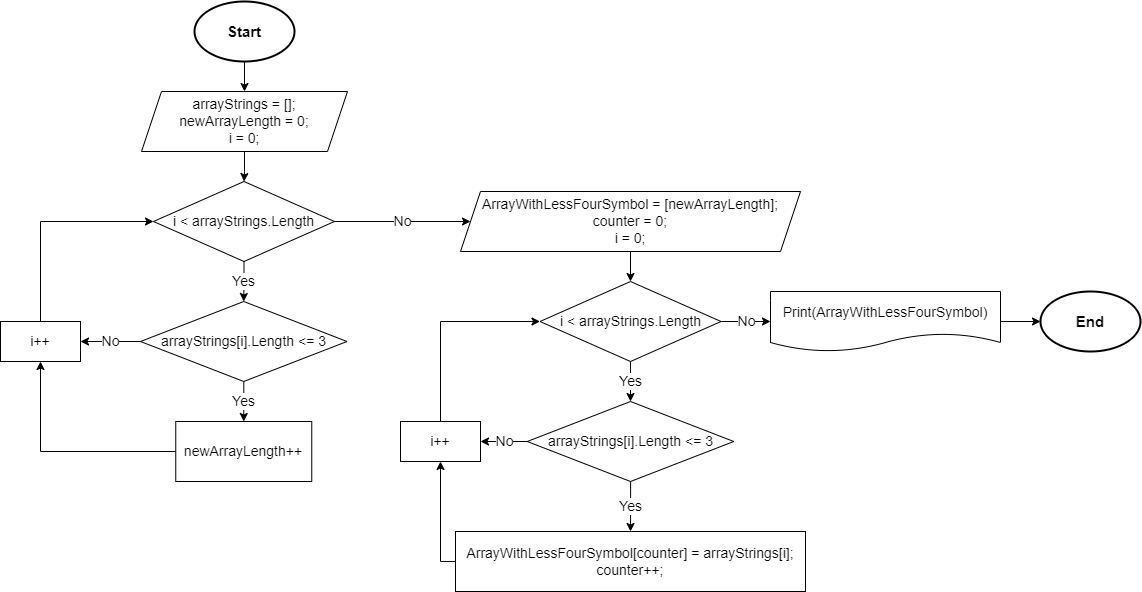

The diagram above was exported from draw.io. Its source (the exported page's mxGraphModel, read from the mxfile embedded in the PNG):
<mxGraphModel dx="997" dy="548" grid="1" gridSize="10" guides="1" tooltips="1" connect="1" arrows="1" fold="1" page="1" pageScale="1" pageWidth="827" pageHeight="1169" math="0" shadow="0">
  <root>
    <mxCell id="0" />
    <mxCell id="1" parent="0" />
    <mxCell id="FhfOvbBA4kXa8hCCez6K-3" style="edgeStyle=orthogonalEdgeStyle;rounded=0;orthogonalLoop=1;jettySize=auto;html=1;entryX=0.5;entryY=0;entryDx=0;entryDy=0;fontSize=14;" edge="1" parent="1" source="FhfOvbBA4kXa8hCCez6K-1" target="FhfOvbBA4kXa8hCCez6K-2">
      <mxGeometry relative="1" as="geometry" />
    </mxCell>
    <mxCell id="FhfOvbBA4kXa8hCCez6K-1" value="&lt;b&gt;&lt;font style=&quot;font-size: 15px;&quot;&gt;Start&lt;/font&gt;&lt;/b&gt;" style="strokeWidth=2;html=1;shape=mxgraph.flowchart.start_1;whiteSpace=wrap;" vertex="1" parent="1">
      <mxGeometry x="364" y="10" width="100" height="60" as="geometry" />
    </mxCell>
    <mxCell id="FhfOvbBA4kXa8hCCez6K-5" style="edgeStyle=orthogonalEdgeStyle;rounded=0;orthogonalLoop=1;jettySize=auto;html=1;entryX=0.5;entryY=0;entryDx=0;entryDy=0;fontSize=14;" edge="1" parent="1" source="FhfOvbBA4kXa8hCCez6K-2" target="FhfOvbBA4kXa8hCCez6K-4">
      <mxGeometry relative="1" as="geometry" />
    </mxCell>
    <mxCell id="FhfOvbBA4kXa8hCCez6K-2" value="&lt;font style=&quot;font-size: 14px;&quot;&gt;arrayStrings = [];&lt;br&gt;newArrayLength = 0;&lt;br&gt;&lt;/font&gt;&lt;font style=&quot;font-size: 14px;&quot;&gt;i = 0;&lt;/font&gt;" style="shape=parallelogram;perimeter=parallelogramPerimeter;whiteSpace=wrap;html=1;fixedSize=1;" vertex="1" parent="1">
      <mxGeometry x="311" y="100" width="206" height="60" as="geometry" />
    </mxCell>
    <mxCell id="FhfOvbBA4kXa8hCCez6K-8" value="Yes" style="edgeStyle=orthogonalEdgeStyle;rounded=0;orthogonalLoop=1;jettySize=auto;html=1;entryX=0.5;entryY=0;entryDx=0;entryDy=0;fontSize=14;" edge="1" parent="1" source="FhfOvbBA4kXa8hCCez6K-4" target="FhfOvbBA4kXa8hCCez6K-6">
      <mxGeometry relative="1" as="geometry" />
    </mxCell>
    <mxCell id="FhfOvbBA4kXa8hCCez6K-15" value="No" style="edgeStyle=orthogonalEdgeStyle;rounded=0;orthogonalLoop=1;jettySize=auto;html=1;entryX=0;entryY=0.5;entryDx=0;entryDy=0;fontSize=14;" edge="1" parent="1" source="FhfOvbBA4kXa8hCCez6K-4" target="FhfOvbBA4kXa8hCCez6K-14">
      <mxGeometry relative="1" as="geometry" />
    </mxCell>
    <mxCell id="FhfOvbBA4kXa8hCCez6K-4" value="i &amp;lt; arrayStrings.Length" style="rhombus;whiteSpace=wrap;html=1;fontSize=14;" vertex="1" parent="1">
      <mxGeometry x="323" y="190" width="181" height="80" as="geometry" />
    </mxCell>
    <mxCell id="FhfOvbBA4kXa8hCCez6K-9" value="Yes" style="edgeStyle=orthogonalEdgeStyle;rounded=0;orthogonalLoop=1;jettySize=auto;html=1;entryX=0.5;entryY=0;entryDx=0;entryDy=0;fontSize=14;" edge="1" parent="1" source="FhfOvbBA4kXa8hCCez6K-6" target="FhfOvbBA4kXa8hCCez6K-7">
      <mxGeometry relative="1" as="geometry" />
    </mxCell>
    <mxCell id="FhfOvbBA4kXa8hCCez6K-11" value="No" style="edgeStyle=orthogonalEdgeStyle;rounded=0;orthogonalLoop=1;jettySize=auto;html=1;entryX=1;entryY=0.5;entryDx=0;entryDy=0;fontSize=14;" edge="1" parent="1" source="FhfOvbBA4kXa8hCCez6K-6" target="FhfOvbBA4kXa8hCCez6K-10">
      <mxGeometry relative="1" as="geometry" />
    </mxCell>
    <mxCell id="FhfOvbBA4kXa8hCCez6K-6" value="arrayStrings[i].Length &amp;lt;= 3" style="rhombus;whiteSpace=wrap;html=1;fontSize=14;" vertex="1" parent="1">
      <mxGeometry x="310" y="310" width="206.5" height="80" as="geometry" />
    </mxCell>
    <mxCell id="FhfOvbBA4kXa8hCCez6K-12" style="edgeStyle=orthogonalEdgeStyle;rounded=0;orthogonalLoop=1;jettySize=auto;html=1;entryX=0.5;entryY=1;entryDx=0;entryDy=0;fontSize=14;" edge="1" parent="1" source="FhfOvbBA4kXa8hCCez6K-7" target="FhfOvbBA4kXa8hCCez6K-10">
      <mxGeometry relative="1" as="geometry" />
    </mxCell>
    <mxCell id="FhfOvbBA4kXa8hCCez6K-7" value="newArrayLength++" style="rounded=0;whiteSpace=wrap;html=1;fontSize=14;" vertex="1" parent="1">
      <mxGeometry x="345.25" y="430" width="136" height="60" as="geometry" />
    </mxCell>
    <mxCell id="FhfOvbBA4kXa8hCCez6K-13" style="edgeStyle=orthogonalEdgeStyle;rounded=0;orthogonalLoop=1;jettySize=auto;html=1;entryX=0;entryY=0.5;entryDx=0;entryDy=0;fontSize=14;" edge="1" parent="1" source="FhfOvbBA4kXa8hCCez6K-10" target="FhfOvbBA4kXa8hCCez6K-4">
      <mxGeometry relative="1" as="geometry">
        <Array as="points">
          <mxPoint x="210" y="230" />
        </Array>
      </mxGeometry>
    </mxCell>
    <mxCell id="FhfOvbBA4kXa8hCCez6K-10" value="i++" style="rounded=0;whiteSpace=wrap;html=1;fontSize=14;" vertex="1" parent="1">
      <mxGeometry x="170" y="330" width="80" height="40" as="geometry" />
    </mxCell>
    <mxCell id="FhfOvbBA4kXa8hCCez6K-17" style="edgeStyle=orthogonalEdgeStyle;rounded=0;orthogonalLoop=1;jettySize=auto;html=1;entryX=0.5;entryY=0;entryDx=0;entryDy=0;fontSize=14;" edge="1" parent="1" source="FhfOvbBA4kXa8hCCez6K-14" target="FhfOvbBA4kXa8hCCez6K-18">
      <mxGeometry relative="1" as="geometry">
        <mxPoint x="800" y="300" as="targetPoint" />
      </mxGeometry>
    </mxCell>
    <mxCell id="FhfOvbBA4kXa8hCCez6K-14" value="&lt;font style=&quot;font-size: 14px;&quot;&gt;ArrayWithLessFourSymbol = [newArrayLength];&lt;br&gt;counter = 0;&lt;br&gt;&lt;/font&gt;&lt;font style=&quot;font-size: 14px;&quot;&gt;i = 0;&lt;/font&gt;" style="shape=parallelogram;perimeter=parallelogramPerimeter;whiteSpace=wrap;html=1;fixedSize=1;" vertex="1" parent="1">
      <mxGeometry x="630" y="200" width="340" height="60" as="geometry" />
    </mxCell>
    <mxCell id="FhfOvbBA4kXa8hCCez6K-20" value="Yes" style="edgeStyle=orthogonalEdgeStyle;rounded=0;orthogonalLoop=1;jettySize=auto;html=1;entryX=0.5;entryY=0;entryDx=0;entryDy=0;fontSize=14;" edge="1" parent="1" source="FhfOvbBA4kXa8hCCez6K-18" target="FhfOvbBA4kXa8hCCez6K-19">
      <mxGeometry relative="1" as="geometry" />
    </mxCell>
    <mxCell id="FhfOvbBA4kXa8hCCez6K-29" value="No" style="edgeStyle=orthogonalEdgeStyle;rounded=0;orthogonalLoop=1;jettySize=auto;html=1;entryX=0;entryY=0.5;entryDx=0;entryDy=0;fontSize=14;" edge="1" parent="1" source="FhfOvbBA4kXa8hCCez6K-18" target="FhfOvbBA4kXa8hCCez6K-28">
      <mxGeometry relative="1" as="geometry" />
    </mxCell>
    <mxCell id="FhfOvbBA4kXa8hCCez6K-18" value="i &amp;lt; arrayStrings.Length" style="rhombus;whiteSpace=wrap;html=1;fontSize=14;" vertex="1" parent="1">
      <mxGeometry x="709.5" y="290" width="181" height="80" as="geometry" />
    </mxCell>
    <mxCell id="FhfOvbBA4kXa8hCCez6K-22" value="Yes" style="edgeStyle=orthogonalEdgeStyle;rounded=0;orthogonalLoop=1;jettySize=auto;html=1;entryX=0.5;entryY=0;entryDx=0;entryDy=0;fontSize=14;" edge="1" parent="1" source="FhfOvbBA4kXa8hCCez6K-19" target="FhfOvbBA4kXa8hCCez6K-21">
      <mxGeometry relative="1" as="geometry" />
    </mxCell>
    <mxCell id="FhfOvbBA4kXa8hCCez6K-25" value="No" style="edgeStyle=orthogonalEdgeStyle;rounded=0;orthogonalLoop=1;jettySize=auto;html=1;entryX=1;entryY=0.5;entryDx=0;entryDy=0;fontSize=14;" edge="1" parent="1" source="FhfOvbBA4kXa8hCCez6K-19" target="FhfOvbBA4kXa8hCCez6K-24">
      <mxGeometry relative="1" as="geometry" />
    </mxCell>
    <mxCell id="FhfOvbBA4kXa8hCCez6K-19" value="arrayStrings[i].Length &amp;lt;= 3" style="rhombus;whiteSpace=wrap;html=1;fontSize=14;" vertex="1" parent="1">
      <mxGeometry x="696.75" y="410" width="206.5" height="80" as="geometry" />
    </mxCell>
    <mxCell id="FhfOvbBA4kXa8hCCez6K-26" style="edgeStyle=orthogonalEdgeStyle;rounded=0;orthogonalLoop=1;jettySize=auto;html=1;entryX=0.5;entryY=1;entryDx=0;entryDy=0;fontSize=14;" edge="1" parent="1" source="FhfOvbBA4kXa8hCCez6K-21" target="FhfOvbBA4kXa8hCCez6K-24">
      <mxGeometry relative="1" as="geometry">
        <Array as="points">
          <mxPoint x="610" y="570" />
        </Array>
      </mxGeometry>
    </mxCell>
    <mxCell id="FhfOvbBA4kXa8hCCez6K-21" value="ArrayWithLessFourSymbol[counter] = arrayStrings[i];&lt;br&gt;counter++;" style="rounded=0;whiteSpace=wrap;html=1;fontSize=14;" vertex="1" parent="1">
      <mxGeometry x="625" y="540" width="350" height="60" as="geometry" />
    </mxCell>
    <mxCell id="FhfOvbBA4kXa8hCCez6K-27" style="edgeStyle=orthogonalEdgeStyle;rounded=0;orthogonalLoop=1;jettySize=auto;html=1;entryX=0;entryY=0.5;entryDx=0;entryDy=0;fontSize=14;" edge="1" parent="1" source="FhfOvbBA4kXa8hCCez6K-24" target="FhfOvbBA4kXa8hCCez6K-18">
      <mxGeometry relative="1" as="geometry">
        <Array as="points">
          <mxPoint x="610" y="330" />
        </Array>
      </mxGeometry>
    </mxCell>
    <mxCell id="FhfOvbBA4kXa8hCCez6K-24" value="i++" style="rounded=0;whiteSpace=wrap;html=1;fontSize=14;" vertex="1" parent="1">
      <mxGeometry x="570" y="430" width="80" height="40" as="geometry" />
    </mxCell>
    <mxCell id="FhfOvbBA4kXa8hCCez6K-31" style="edgeStyle=orthogonalEdgeStyle;rounded=0;orthogonalLoop=1;jettySize=auto;html=1;entryX=0;entryY=0.5;entryDx=0;entryDy=0;entryPerimeter=0;fontSize=14;" edge="1" parent="1" source="FhfOvbBA4kXa8hCCez6K-28" target="FhfOvbBA4kXa8hCCez6K-30">
      <mxGeometry relative="1" as="geometry" />
    </mxCell>
    <mxCell id="FhfOvbBA4kXa8hCCez6K-28" value="Print(ArrayWithLessFourSymbol)" style="shape=document;whiteSpace=wrap;html=1;boundedLbl=1;fontSize=14;" vertex="1" parent="1">
      <mxGeometry x="940" y="300" width="230" height="60" as="geometry" />
    </mxCell>
    <mxCell id="FhfOvbBA4kXa8hCCez6K-30" value="&lt;b&gt;&lt;font style=&quot;font-size: 15px;&quot;&gt;End&lt;/font&gt;&lt;/b&gt;" style="strokeWidth=2;html=1;shape=mxgraph.flowchart.start_1;whiteSpace=wrap;" vertex="1" parent="1">
      <mxGeometry x="1210" y="300" width="100" height="60" as="geometry" />
    </mxCell>
  </root>
</mxGraphModel>